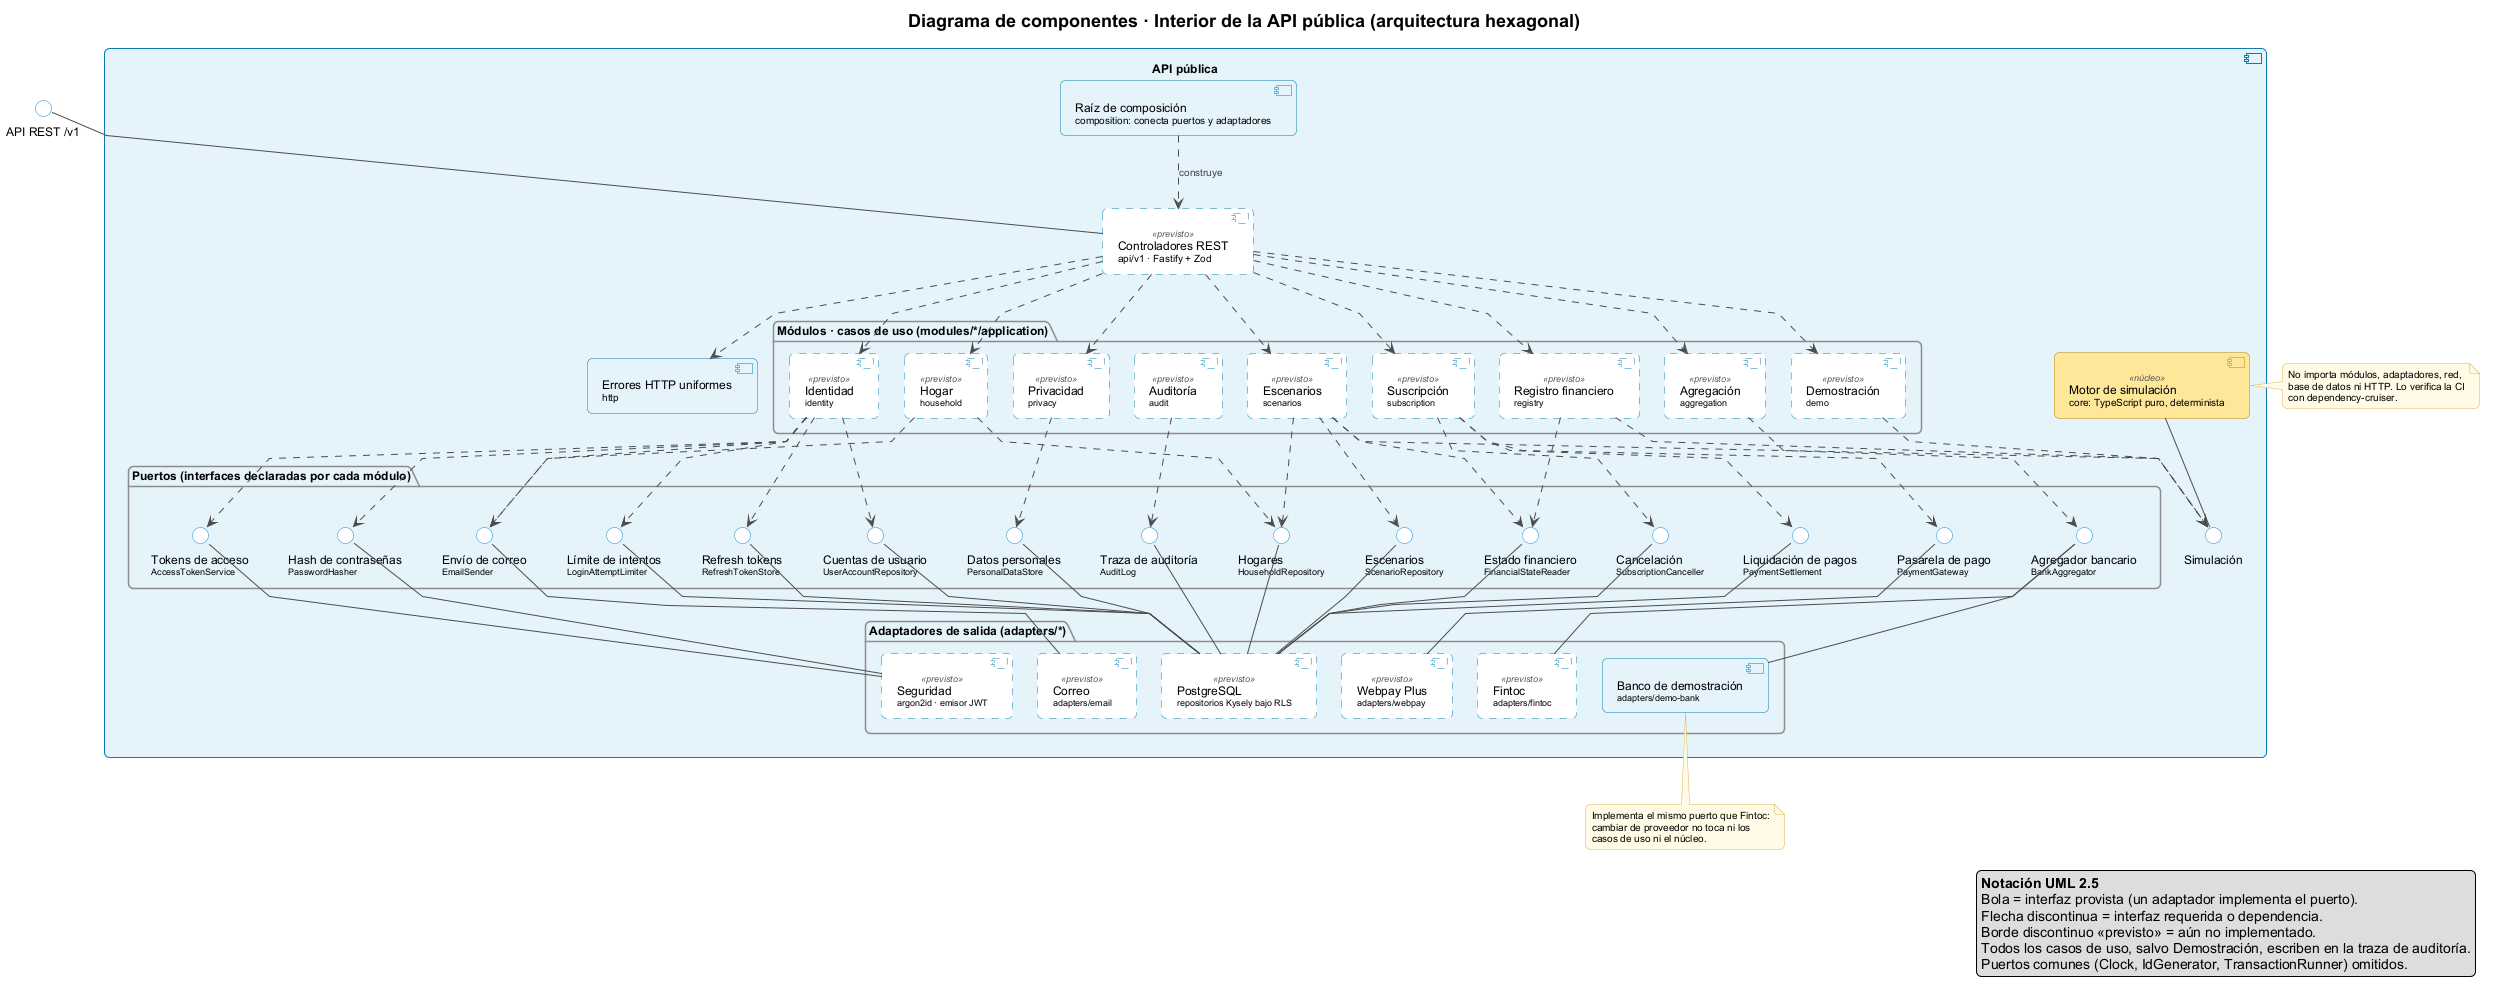

The diagram above was rendered by PlantUML. Its source (embedded in the PNG):
@startuml comp-2-api-publica
!include ../uml-style.iuml
title Diagrama de componentes · Interior de la API pública (arquitectura hexagonal)
top to bottom direction

interface "API REST /v1" as IREST

component "API pública" {
  component "Controladores REST\n<size:10>api/v1 · Fastify + Zod</size>" <<previsto>> as CTL
  component "Errores HTTP uniformes\n<size:10>http</size>" as HTTP
  component "Raíz de composición\n<size:10>composition: conecta puertos y adaptadores</size>" as COMP

  package "Módulos · casos de uso (modules/*/application)" {
    component "Identidad\n<size:9>identity</size>" <<previsto>> as IDN
    component "Registro financiero\n<size:9>registry</size>" <<previsto>> as REG
    component "Escenarios\n<size:9>scenarios</size>" <<previsto>> as SCN
    component "Hogar\n<size:9>household</size>" <<previsto>> as HOG
    component "Suscripción\n<size:9>subscription</size>" <<previsto>> as SUB
    component "Agregación\n<size:9>aggregation</size>" <<previsto>> as AGG
    component "Privacidad\n<size:9>privacy</size>" <<previsto>> as PRV
    component "Auditoría\n<size:9>audit</size>" <<previsto>> as AUD
    component "Demostración\n<size:9>demo</size>" <<previsto>> as DEM
  }

  component "Motor de simulación\n<size:10>core: TypeScript puro, determinista</size>" <<núcleo>> as CORE
  interface "Simulación" as ISIM

  package "Puertos (interfaces declaradas por cada módulo)" {
    interface "Cuentas de usuario\n<size:9>UserAccountRepository</size>" as P_ACC
    interface "Refresh tokens\n<size:9>RefreshTokenStore</size>" as P_RT
    interface "Límite de intentos\n<size:9>LoginAttemptLimiter</size>" as P_LIM
    interface "Hash de contraseñas\n<size:9>PasswordHasher</size>" as P_HASH
    interface "Tokens de acceso\n<size:9>AccessTokenService</size>" as P_JWT
    interface "Envío de correo\n<size:9>EmailSender</size>" as P_MAIL
    interface "Estado financiero\n<size:9>FinancialStateReader</size>" as P_FS
    interface "Escenarios\n<size:9>ScenarioRepository</size>" as P_SCN
    interface "Hogares\n<size:9>HouseholdRepository</size>" as P_HOG
    interface "Pasarela de pago\n<size:9>PaymentGateway</size>" as P_PAY
    interface "Liquidación de pagos\n<size:9>PaymentSettlement</size>" as P_SET
    interface "Cancelación\n<size:9>SubscriptionCanceller</size>" as P_CAN
    interface "Agregador bancario\n<size:9>BankAggregator</size>" as P_BANK
    interface "Datos personales\n<size:9>PersonalDataStore</size>" as P_PD
    interface "Traza de auditoría\n<size:9>AuditLog</size>" as P_AUD
  }

  package "Adaptadores de salida (adapters/*)" {
    component "PostgreSQL\n<size:9>repositorios Kysely bajo RLS</size>" <<previsto>> as A_PG
    component "Seguridad\n<size:9>argon2id · emisor JWT</size>" <<previsto>> as A_SEC
    component "Correo\n<size:9>adapters/email</size>" <<previsto>> as A_MAIL
    component "Webpay Plus\n<size:9>adapters/webpay</size>" <<previsto>> as A_WP
    component "Fintoc\n<size:9>adapters/fintoc</size>" <<previsto>> as A_FIN
    component "Banco de demostración\n<size:9>adapters/demo-bank</size>" as A_DEMO
  }
}

CTL -up- IREST
CTL ..> IDN
CTL ..> REG
CTL ..> SCN
CTL ..> HOG
CTL ..> SUB
CTL ..> AGG
CTL ..> PRV
CTL ..> DEM
CTL ..> HTTP
COMP ..> CTL : construye

CORE -- ISIM
REG ..> ISIM
SCN ..> ISIM
DEM ..> ISIM

IDN ..> P_ACC
IDN ..> P_RT
IDN ..> P_LIM
IDN ..> P_HASH
IDN ..> P_JWT
IDN ..> P_MAIL
REG ..> P_FS
SCN ..> P_SCN
SCN ..> P_FS
SCN ..> P_HOG
HOG ..> P_HOG
HOG ..> P_MAIL
SUB ..> P_PAY
SUB ..> P_SET
SUB ..> P_CAN
AGG ..> P_BANK
PRV ..> P_PD
AUD ..> P_AUD

A_PG -up- P_ACC
A_PG -up- P_RT
A_PG -up- P_LIM
A_PG -up- P_FS
A_PG -up- P_SCN
A_PG -up- P_HOG
A_PG -up- P_SET
A_PG -up- P_CAN
A_PG -up- P_PD
A_PG -up- P_AUD
A_SEC -up- P_HASH
A_SEC -up- P_JWT
A_MAIL -up- P_MAIL
A_WP -up- P_PAY
A_FIN -up- P_BANK
A_DEMO -up- P_BANK

note right of CORE
  No importa módulos, adaptadores, red,
  base de datos ni HTTP. Lo verifica la CI
  con dependency-cruiser.
end note

note bottom of A_DEMO
  Implementa el mismo puerto que Fintoc:
  cambiar de proveedor no toca ni los
  casos de uso ni el núcleo.
end note

legend right
  <b>Notación UML 2.5</b>
  Bola = interfaz provista (un adaptador implementa el puerto).
  Flecha discontinua = interfaz requerida o dependencia.
  Borde discontinuo «previsto» = aún no implementado.
  Todos los casos de uso, salvo Demostración, escriben en la traza de auditoría.
  Puertos comunes (Clock, IdGenerator, TransactionRunner) omitidos.
end legend
@enduml